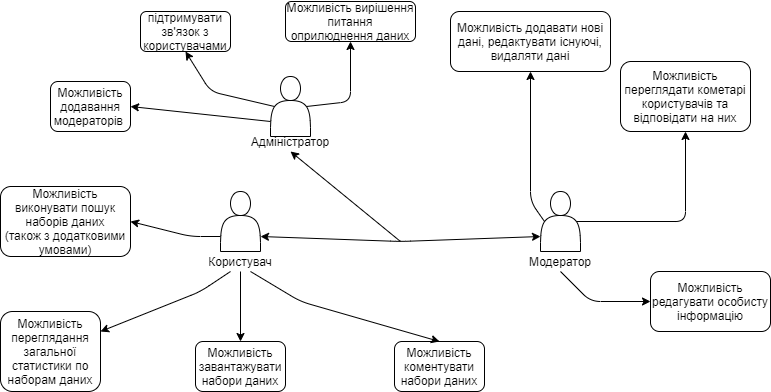

The diagram above was exported from draw.io. Its source (the exported page's mxGraphModel, read from the mxfile embedded in the PNG):
<mxGraphModel dx="1065" dy="416" grid="1" gridSize="10" guides="1" tooltips="1" connect="1" arrows="1" fold="1" page="1" pageScale="1" pageWidth="827" pageHeight="1169" math="0" shadow="0">
  <root>
    <mxCell id="0" />
    <mxCell id="1" parent="0" />
    <mxCell id="SQhlVoJB_6yP6y8oh6pE-2" value="" style="shape=actor;whiteSpace=wrap;html=1;" vertex="1" parent="1">
      <mxGeometry x="240" y="260" width="40" height="60" as="geometry" />
    </mxCell>
    <mxCell id="SQhlVoJB_6yP6y8oh6pE-3" value="" style="shape=actor;whiteSpace=wrap;html=1;" vertex="1" parent="1">
      <mxGeometry x="290" y="145" width="40" height="60" as="geometry" />
    </mxCell>
    <mxCell id="SQhlVoJB_6yP6y8oh6pE-4" value="" style="shape=actor;whiteSpace=wrap;html=1;" vertex="1" parent="1">
      <mxGeometry x="560" y="260" width="40" height="60" as="geometry" />
    </mxCell>
    <mxCell id="SQhlVoJB_6yP6y8oh6pE-5" value="Адміністратор" style="text;html=1;strokeColor=none;fillColor=none;align=center;verticalAlign=middle;whiteSpace=wrap;rounded=0;" vertex="1" parent="1">
      <mxGeometry x="290" y="200" width="40" height="20" as="geometry" />
    </mxCell>
    <mxCell id="SQhlVoJB_6yP6y8oh6pE-9" value="Користувач" style="text;html=1;strokeColor=none;fillColor=none;align=center;verticalAlign=middle;whiteSpace=wrap;rounded=0;" vertex="1" parent="1">
      <mxGeometry x="240" y="320" width="40" height="20" as="geometry" />
    </mxCell>
    <mxCell id="SQhlVoJB_6yP6y8oh6pE-10" value="Модератор" style="text;html=1;strokeColor=none;fillColor=none;align=center;verticalAlign=middle;whiteSpace=wrap;rounded=0;" vertex="1" parent="1">
      <mxGeometry x="560" y="320" width="40" height="20" as="geometry" />
    </mxCell>
    <mxCell id="SQhlVoJB_6yP6y8oh6pE-11" value="Можливість додавання модераторів&amp;nbsp;" style="rounded=1;whiteSpace=wrap;html=1;" vertex="1" parent="1">
      <mxGeometry x="70" y="150" width="80" height="50" as="geometry" />
    </mxCell>
    <mxCell id="SQhlVoJB_6yP6y8oh6pE-12" value="" style="endArrow=classic;html=1;entryX=1;entryY=0.5;entryDx=0;entryDy=0;exitX=0;exitY=0.75;exitDx=0;exitDy=0;" edge="1" parent="1" source="SQhlVoJB_6yP6y8oh6pE-3" target="SQhlVoJB_6yP6y8oh6pE-11">
      <mxGeometry width="50" height="50" relative="1" as="geometry">
        <mxPoint x="390" y="270" as="sourcePoint" />
        <mxPoint x="440" y="220" as="targetPoint" />
      </mxGeometry>
    </mxCell>
    <mxCell id="SQhlVoJB_6yP6y8oh6pE-16" value="" style="endArrow=classic;startArrow=classic;html=1;exitX=1;exitY=0.75;exitDx=0;exitDy=0;entryX=0;entryY=0.75;entryDx=0;entryDy=0;" edge="1" parent="1" source="SQhlVoJB_6yP6y8oh6pE-2" target="SQhlVoJB_6yP6y8oh6pE-4">
      <mxGeometry width="50" height="50" relative="1" as="geometry">
        <mxPoint x="390" y="270" as="sourcePoint" />
        <mxPoint x="440" y="220" as="targetPoint" />
        <Array as="points">
          <mxPoint x="420" y="310" />
        </Array>
      </mxGeometry>
    </mxCell>
    <mxCell id="SQhlVoJB_6yP6y8oh6pE-18" value="Можливість додавати нові дані, редактувати існуючі,&lt;br&gt;видаляти дані" style="rounded=1;whiteSpace=wrap;html=1;" vertex="1" parent="1">
      <mxGeometry x="470" y="80" width="160" height="60" as="geometry" />
    </mxCell>
    <mxCell id="SQhlVoJB_6yP6y8oh6pE-20" value="" style="endArrow=classic;html=1;entryX=0.5;entryY=1;entryDx=0;entryDy=0;exitX=0.1;exitY=0.5;exitDx=0;exitDy=0;exitPerimeter=0;" edge="1" parent="1" source="SQhlVoJB_6yP6y8oh6pE-4" target="SQhlVoJB_6yP6y8oh6pE-18">
      <mxGeometry width="50" height="50" relative="1" as="geometry">
        <mxPoint x="550" y="260" as="sourcePoint" />
        <mxPoint x="520" y="180" as="targetPoint" />
        <Array as="points">
          <mxPoint x="550" y="270" />
        </Array>
      </mxGeometry>
    </mxCell>
    <mxCell id="SQhlVoJB_6yP6y8oh6pE-21" value="Можливість переглядати кометарі користувачів та відповідати на них" style="rounded=1;whiteSpace=wrap;html=1;" vertex="1" parent="1">
      <mxGeometry x="640" y="130" width="130" height="70" as="geometry" />
    </mxCell>
    <mxCell id="SQhlVoJB_6yP6y8oh6pE-23" value="підтримувати зв'язок з користувачами" style="rounded=1;whiteSpace=wrap;html=1;" vertex="1" parent="1">
      <mxGeometry x="160" y="80" width="90" height="40" as="geometry" />
    </mxCell>
    <mxCell id="SQhlVoJB_6yP6y8oh6pE-25" value="Можливість коментувати набори даних" style="rounded=1;whiteSpace=wrap;html=1;" vertex="1" parent="1">
      <mxGeometry x="414" y="410" width="90" height="50" as="geometry" />
    </mxCell>
    <mxCell id="SQhlVoJB_6yP6y8oh6pE-29" value="Можливість завантажувати набори даних" style="rounded=1;whiteSpace=wrap;html=1;" vertex="1" parent="1">
      <mxGeometry x="215" y="410" width="90" height="50" as="geometry" />
    </mxCell>
    <mxCell id="SQhlVoJB_6yP6y8oh6pE-30" value="Можливість переглядання загальної статистики по наборам даних" style="rounded=1;whiteSpace=wrap;html=1;" vertex="1" parent="1">
      <mxGeometry x="20" y="380" width="100" height="80" as="geometry" />
    </mxCell>
    <mxCell id="SQhlVoJB_6yP6y8oh6pE-35" value="Можливість виконувати пошук наборів даних&lt;br&gt;(також з додатковими умовами)" style="rounded=1;whiteSpace=wrap;html=1;" vertex="1" parent="1">
      <mxGeometry x="20" y="255" width="130" height="70" as="geometry" />
    </mxCell>
    <mxCell id="SQhlVoJB_6yP6y8oh6pE-38" value="" style="endArrow=classic;html=1;exitX=0.75;exitY=1;exitDx=0;exitDy=0;entryX=0.5;entryY=0;entryDx=0;entryDy=0;" edge="1" parent="1" source="SQhlVoJB_6yP6y8oh6pE-9" target="SQhlVoJB_6yP6y8oh6pE-25">
      <mxGeometry width="50" height="50" relative="1" as="geometry">
        <mxPoint x="470" y="380" as="sourcePoint" />
        <mxPoint x="520" y="330" as="targetPoint" />
        <Array as="points">
          <mxPoint x="320" y="370" />
        </Array>
      </mxGeometry>
    </mxCell>
    <mxCell id="SQhlVoJB_6yP6y8oh6pE-39" value="" style="endArrow=classic;html=1;exitX=0.5;exitY=1;exitDx=0;exitDy=0;entryX=0.5;entryY=0;entryDx=0;entryDy=0;" edge="1" parent="1" source="SQhlVoJB_6yP6y8oh6pE-9" target="SQhlVoJB_6yP6y8oh6pE-29">
      <mxGeometry width="50" height="50" relative="1" as="geometry">
        <mxPoint x="470" y="380" as="sourcePoint" />
        <mxPoint x="520" y="330" as="targetPoint" />
      </mxGeometry>
    </mxCell>
    <mxCell id="SQhlVoJB_6yP6y8oh6pE-40" value="" style="endArrow=classic;html=1;exitX=0.25;exitY=1;exitDx=0;exitDy=0;entryX=1;entryY=0.25;entryDx=0;entryDy=0;" edge="1" parent="1" source="SQhlVoJB_6yP6y8oh6pE-9" target="SQhlVoJB_6yP6y8oh6pE-30">
      <mxGeometry width="50" height="50" relative="1" as="geometry">
        <mxPoint x="470" y="380" as="sourcePoint" />
        <mxPoint x="520" y="330" as="targetPoint" />
        <Array as="points">
          <mxPoint x="220" y="360" />
        </Array>
      </mxGeometry>
    </mxCell>
    <mxCell id="SQhlVoJB_6yP6y8oh6pE-41" value="" style="endArrow=classic;html=1;entryX=1;entryY=0.5;entryDx=0;entryDy=0;exitX=0;exitY=0.75;exitDx=0;exitDy=0;" edge="1" parent="1" source="SQhlVoJB_6yP6y8oh6pE-2" target="SQhlVoJB_6yP6y8oh6pE-35">
      <mxGeometry width="50" height="50" relative="1" as="geometry">
        <mxPoint x="470" y="380" as="sourcePoint" />
        <mxPoint x="520" y="330" as="targetPoint" />
        <Array as="points">
          <mxPoint x="210" y="305" />
        </Array>
      </mxGeometry>
    </mxCell>
    <mxCell id="SQhlVoJB_6yP6y8oh6pE-42" value="Можливість вирішення питання оприлюднення даних" style="rounded=1;whiteSpace=wrap;html=1;" vertex="1" parent="1">
      <mxGeometry x="305" y="70" width="130" height="40" as="geometry" />
    </mxCell>
    <mxCell id="SQhlVoJB_6yP6y8oh6pE-43" value="" style="endArrow=classic;html=1;entryX=0.5;entryY=1;entryDx=0;entryDy=0;exitX=0.9;exitY=0.5;exitDx=0;exitDy=0;exitPerimeter=0;" edge="1" parent="1" source="SQhlVoJB_6yP6y8oh6pE-3" target="SQhlVoJB_6yP6y8oh6pE-42">
      <mxGeometry width="50" height="50" relative="1" as="geometry">
        <mxPoint x="470" y="70" as="sourcePoint" />
        <mxPoint x="520" y="20" as="targetPoint" />
        <Array as="points">
          <mxPoint x="370" y="170" />
        </Array>
      </mxGeometry>
    </mxCell>
    <mxCell id="SQhlVoJB_6yP6y8oh6pE-45" value="" style="endArrow=classic;html=1;entryX=0.5;entryY=1;entryDx=0;entryDy=0;exitX=0.9;exitY=0.5;exitDx=0;exitDy=0;exitPerimeter=0;" edge="1" parent="1" source="SQhlVoJB_6yP6y8oh6pE-4" target="SQhlVoJB_6yP6y8oh6pE-21">
      <mxGeometry width="50" height="50" relative="1" as="geometry">
        <mxPoint x="470" y="350" as="sourcePoint" />
        <mxPoint x="520" y="300" as="targetPoint" />
        <Array as="points">
          <mxPoint x="705" y="290" />
        </Array>
      </mxGeometry>
    </mxCell>
    <mxCell id="SQhlVoJB_6yP6y8oh6pE-46" value="Можливість редагувати особисту інформацію" style="rounded=1;whiteSpace=wrap;html=1;" vertex="1" parent="1">
      <mxGeometry x="670" y="340" width="120" height="60" as="geometry" />
    </mxCell>
    <mxCell id="SQhlVoJB_6yP6y8oh6pE-47" value="" style="endArrow=classic;html=1;entryX=0;entryY=0.5;entryDx=0;entryDy=0;exitX=0.5;exitY=1;exitDx=0;exitDy=0;" edge="1" parent="1" source="SQhlVoJB_6yP6y8oh6pE-10" target="SQhlVoJB_6yP6y8oh6pE-46">
      <mxGeometry width="50" height="50" relative="1" as="geometry">
        <mxPoint x="390" y="370" as="sourcePoint" />
        <mxPoint x="440" y="320" as="targetPoint" />
        <Array as="points">
          <mxPoint x="610" y="370" />
        </Array>
      </mxGeometry>
    </mxCell>
    <mxCell id="SQhlVoJB_6yP6y8oh6pE-49" value="" style="endArrow=classic;html=1;exitX=0.1;exitY=0.5;exitDx=0;exitDy=0;exitPerimeter=0;entryX=0.5;entryY=1;entryDx=0;entryDy=0;" edge="1" parent="1" source="SQhlVoJB_6yP6y8oh6pE-3" target="SQhlVoJB_6yP6y8oh6pE-23">
      <mxGeometry width="50" height="50" relative="1" as="geometry">
        <mxPoint x="390" y="90" as="sourcePoint" />
        <mxPoint x="440" y="40" as="targetPoint" />
        <Array as="points">
          <mxPoint x="230" y="160" />
        </Array>
      </mxGeometry>
    </mxCell>
    <mxCell id="SQhlVoJB_6yP6y8oh6pE-50" value="" style="endArrow=classic;html=1;entryX=0.5;entryY=1;entryDx=0;entryDy=0;" edge="1" parent="1" target="SQhlVoJB_6yP6y8oh6pE-5">
      <mxGeometry width="50" height="50" relative="1" as="geometry">
        <mxPoint x="420" y="310" as="sourcePoint" />
        <mxPoint x="440" y="320" as="targetPoint" />
      </mxGeometry>
    </mxCell>
  </root>
</mxGraphModel>